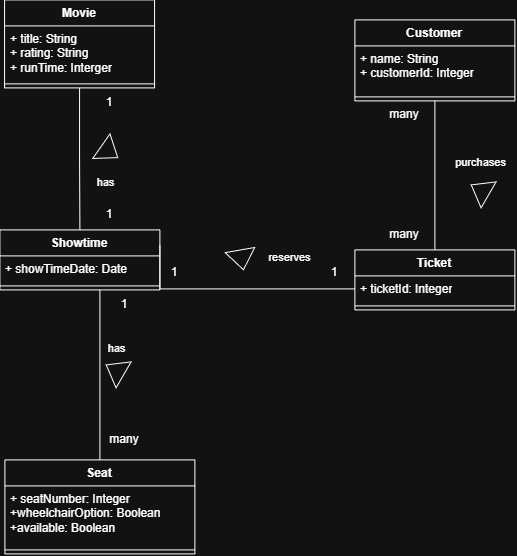

The diagram above was exported from draw.io. Its source (the exported page's mxGraphModel, read from the mxfile embedded in the PNG):
<mxGraphModel dx="1178" dy="631" grid="1" gridSize="10" guides="1" tooltips="1" connect="1" arrows="1" fold="1" page="1" pageScale="1" pageWidth="850" pageHeight="1100" math="0" shadow="0">
  <root>
    <mxCell id="0" />
    <mxCell id="1" parent="0" />
    <mxCell id="yx3jAujZdfTc1Lo9BL9O-35" edge="1" parent="1" source="yx3jAujZdfTc1Lo9BL9O-3" style="edgeStyle=orthogonalEdgeStyle;rounded=0;orthogonalLoop=1;jettySize=auto;html=1;entryX=0.5;entryY=0;entryDx=0;entryDy=0;endArrow=none;endFill=0;" target="yx3jAujZdfTc1Lo9BL9O-15">
      <mxGeometry relative="1" as="geometry" />
    </mxCell>
    <mxCell id="yx3jAujZdfTc1Lo9BL9O-3" parent="1" style="swimlane;fontStyle=1;align=center;verticalAlign=top;childLayout=stackLayout;horizontal=1;startSize=26;horizontalStack=0;resizeParent=1;resizeParentMax=0;resizeLast=0;collapsible=1;marginBottom=0;whiteSpace=wrap;html=1;" value="Customer" vertex="1">
      <mxGeometry height="81" width="160" x="530" y="130" as="geometry" />
    </mxCell>
    <mxCell id="yx3jAujZdfTc1Lo9BL9O-4" parent="yx3jAujZdfTc1Lo9BL9O-3" style="text;strokeColor=none;fillColor=none;align=left;verticalAlign=top;spacingLeft=4;spacingRight=4;overflow=hidden;rotatable=0;points=[[0,0.5],[1,0.5]];portConstraint=eastwest;whiteSpace=wrap;html=1;" value="+ name: String&lt;div&gt;+ customerId: Integer&lt;/div&gt;" vertex="1">
      <mxGeometry height="47" width="160" y="26" as="geometry" />
    </mxCell>
    <mxCell id="yx3jAujZdfTc1Lo9BL9O-5" parent="yx3jAujZdfTc1Lo9BL9O-3" style="line;strokeWidth=1;fillColor=none;align=left;verticalAlign=middle;spacingTop=-1;spacingLeft=3;spacingRight=3;rotatable=0;labelPosition=right;points=[];portConstraint=eastwest;strokeColor=inherit;" value="" vertex="1">
      <mxGeometry height="8" width="160" y="73" as="geometry" />
    </mxCell>
    <mxCell id="yx3jAujZdfTc1Lo9BL9O-27" edge="1" parent="1" source="yx3jAujZdfTc1Lo9BL9O-7" style="edgeStyle=orthogonalEdgeStyle;rounded=0;orthogonalLoop=1;jettySize=auto;html=1;entryX=0.5;entryY=0;entryDx=0;entryDy=0;startArrow=none;startFill=0;endArrow=none;endFill=0;" target="yx3jAujZdfTc1Lo9BL9O-11">
      <mxGeometry relative="1" as="geometry" />
    </mxCell>
    <mxCell id="yx3jAujZdfTc1Lo9BL9O-28" connectable="0" parent="yx3jAujZdfTc1Lo9BL9O-27" style="edgeLabel;html=1;align=center;verticalAlign=middle;resizable=0;points=[];" value="has" vertex="1">
      <mxGeometry relative="1" x="0.3027" y="-2" as="geometry">
        <mxPoint x="27" y="2" as="offset" />
      </mxGeometry>
    </mxCell>
    <mxCell id="yx3jAujZdfTc1Lo9BL9O-7" parent="1" style="swimlane;fontStyle=1;align=center;verticalAlign=top;childLayout=stackLayout;horizontal=1;startSize=26;horizontalStack=0;resizeParent=1;resizeParentMax=0;resizeLast=0;collapsible=1;marginBottom=0;whiteSpace=wrap;html=1;" value="Movie" vertex="1">
      <mxGeometry height="88" width="150" x="179.67" y="110" as="geometry" />
    </mxCell>
    <mxCell id="yx3jAujZdfTc1Lo9BL9O-8" parent="yx3jAujZdfTc1Lo9BL9O-7" style="text;strokeColor=none;fillColor=none;align=left;verticalAlign=top;spacingLeft=4;spacingRight=4;overflow=hidden;rotatable=0;points=[[0,0.5],[1,0.5]];portConstraint=eastwest;whiteSpace=wrap;html=1;" value="+ title: String&lt;div&gt;+ rating: String&lt;/div&gt;&lt;div&gt;&lt;div&gt;+ runTime: Interger&lt;/div&gt;&lt;div&gt;&lt;br&gt;&lt;/div&gt;&lt;/div&gt;&lt;div&gt;&lt;br&gt;&lt;div&gt;&lt;br&gt;&lt;/div&gt;&lt;div&gt;&lt;br&gt;&lt;/div&gt;&lt;/div&gt;" vertex="1">
      <mxGeometry height="54" width="150" y="26" as="geometry" />
    </mxCell>
    <mxCell id="yx3jAujZdfTc1Lo9BL9O-9" parent="yx3jAujZdfTc1Lo9BL9O-7" style="line;strokeWidth=1;fillColor=none;align=left;verticalAlign=middle;spacingTop=-1;spacingLeft=3;spacingRight=3;rotatable=0;labelPosition=right;points=[];portConstraint=eastwest;strokeColor=inherit;" value="" vertex="1">
      <mxGeometry height="8" width="150" y="80" as="geometry" />
    </mxCell>
    <mxCell id="yx3jAujZdfTc1Lo9BL9O-11" parent="1" style="swimlane;fontStyle=1;align=center;verticalAlign=top;childLayout=stackLayout;horizontal=1;startSize=26;horizontalStack=0;resizeParent=1;resizeParentMax=0;resizeLast=0;collapsible=1;marginBottom=0;whiteSpace=wrap;html=1;" value="Showtime" vertex="1">
      <mxGeometry height="60" width="160" x="175" y="340" as="geometry" />
    </mxCell>
    <mxCell id="yx3jAujZdfTc1Lo9BL9O-12" parent="yx3jAujZdfTc1Lo9BL9O-11" style="text;strokeColor=none;fillColor=none;align=left;verticalAlign=top;spacingLeft=4;spacingRight=4;overflow=hidden;rotatable=0;points=[[0,0.5],[1,0.5]];portConstraint=eastwest;whiteSpace=wrap;html=1;" value="+ showTimeDate: Date" vertex="1">
      <mxGeometry height="26" width="160" y="26" as="geometry" />
    </mxCell>
    <mxCell id="yx3jAujZdfTc1Lo9BL9O-13" parent="yx3jAujZdfTc1Lo9BL9O-11" style="line;strokeWidth=1;fillColor=none;align=left;verticalAlign=middle;spacingTop=-1;spacingLeft=3;spacingRight=3;rotatable=0;labelPosition=right;points=[];portConstraint=eastwest;strokeColor=inherit;" value="" vertex="1">
      <mxGeometry height="8" width="160" y="52" as="geometry" />
    </mxCell>
    <mxCell id="yx3jAujZdfTc1Lo9BL9O-15" parent="1" style="swimlane;fontStyle=1;align=center;verticalAlign=top;childLayout=stackLayout;horizontal=1;startSize=26;horizontalStack=0;resizeParent=1;resizeParentMax=0;resizeLast=0;collapsible=1;marginBottom=0;whiteSpace=wrap;html=1;" value="Ticket" vertex="1">
      <mxGeometry height="60" width="160" x="530" y="360" as="geometry" />
    </mxCell>
    <mxCell id="yx3jAujZdfTc1Lo9BL9O-16" parent="yx3jAujZdfTc1Lo9BL9O-15" style="text;strokeColor=none;fillColor=none;align=left;verticalAlign=top;spacingLeft=4;spacingRight=4;overflow=hidden;rotatable=0;points=[[0,0.5],[1,0.5]];portConstraint=eastwest;whiteSpace=wrap;html=1;" value="+ ticketId: Integer" vertex="1">
      <mxGeometry height="26" width="160" y="26" as="geometry" />
    </mxCell>
    <mxCell id="yx3jAujZdfTc1Lo9BL9O-17" parent="yx3jAujZdfTc1Lo9BL9O-15" style="line;strokeWidth=1;fillColor=none;align=left;verticalAlign=middle;spacingTop=-1;spacingLeft=3;spacingRight=3;rotatable=0;labelPosition=right;points=[];portConstraint=eastwest;strokeColor=inherit;" value="" vertex="1">
      <mxGeometry height="8" width="160" y="52" as="geometry" />
    </mxCell>
    <mxCell id="yx3jAujZdfTc1Lo9BL9O-31" edge="1" parent="1" source="yx3jAujZdfTc1Lo9BL9O-19" style="edgeStyle=orthogonalEdgeStyle;rounded=0;orthogonalLoop=1;jettySize=auto;html=1;endArrow=none;endFill=0;" target="yx3jAujZdfTc1Lo9BL9O-13">
      <mxGeometry relative="1" as="geometry">
        <Array as="points">
          <mxPoint x="275" y="440" />
          <mxPoint x="275" y="440" />
        </Array>
        <mxPoint x="260" y="430" as="targetPoint" />
      </mxGeometry>
    </mxCell>
    <mxCell id="yx3jAujZdfTc1Lo9BL9O-19" parent="1" style="swimlane;fontStyle=1;align=center;verticalAlign=top;childLayout=stackLayout;horizontal=1;startSize=26;horizontalStack=0;resizeParent=1;resizeParentMax=0;resizeLast=0;collapsible=1;marginBottom=0;whiteSpace=wrap;html=1;" value="Seat" vertex="1">
      <mxGeometry height="94" width="190" x="180" y="570" as="geometry" />
    </mxCell>
    <mxCell id="yx3jAujZdfTc1Lo9BL9O-20" parent="yx3jAujZdfTc1Lo9BL9O-19" style="text;strokeColor=none;fillColor=none;align=left;verticalAlign=top;spacingLeft=4;spacingRight=4;overflow=hidden;rotatable=0;points=[[0,0.5],[1,0.5]];portConstraint=eastwest;whiteSpace=wrap;html=1;" value="+ seatNumber: Integer&lt;div&gt;+wheelchairOption: Boolean&lt;/div&gt;&lt;div&gt;+available: Boolean&lt;/div&gt;" vertex="1">
      <mxGeometry height="60" width="190" y="26" as="geometry" />
    </mxCell>
    <mxCell id="yx3jAujZdfTc1Lo9BL9O-21" parent="yx3jAujZdfTc1Lo9BL9O-19" style="line;strokeWidth=1;fillColor=none;align=left;verticalAlign=middle;spacingTop=-1;spacingLeft=3;spacingRight=3;rotatable=0;labelPosition=right;points=[];portConstraint=eastwest;strokeColor=inherit;" value="" vertex="1">
      <mxGeometry height="8" width="190" y="86" as="geometry" />
    </mxCell>
    <mxCell id="yx3jAujZdfTc1Lo9BL9O-29" parent="1" style="triangle;whiteSpace=wrap;html=1;shapeInside=1;rotation=-55;direction=south;fillColor=default;" value="" vertex="1">
      <mxGeometry height="20" width="30" x="269.67" y="252" as="geometry" />
    </mxCell>
    <mxCell id="yx3jAujZdfTc1Lo9BL9O-32" connectable="0" parent="1" style="edgeLabel;html=1;align=center;verticalAlign=middle;resizable=0;points=[];" value="has" vertex="1">
      <mxGeometry x="299.67" y="300" as="geometry">
        <mxPoint x="-8" y="158" as="offset" />
      </mxGeometry>
    </mxCell>
    <mxCell id="yx3jAujZdfTc1Lo9BL9O-33" parent="1" style="triangle;whiteSpace=wrap;html=1;shapeInside=1;rotation=120;direction=south;fillColor=default;" value="" vertex="1">
      <mxGeometry height="20" width="30" x="274.9951669881556" y="470.00304502784536" as="geometry" />
    </mxCell>
    <mxCell id="yx3jAujZdfTc1Lo9BL9O-36" connectable="0" parent="1" style="edgeLabel;html=1;align=center;verticalAlign=middle;resizable=0;points=[];" value="purchases" vertex="1">
      <mxGeometry x="655" y="272" as="geometry" />
    </mxCell>
    <mxCell id="yx3jAujZdfTc1Lo9BL9O-37" parent="1" style="triangle;whiteSpace=wrap;html=1;shapeInside=1;rotation=120;direction=south;fillColor=default;" value="" vertex="1">
      <mxGeometry height="20" width="30" x="640.0002540378443" y="290.00038105676657" as="geometry" />
    </mxCell>
    <mxCell id="yx3jAujZdfTc1Lo9BL9O-38" edge="1" parent="1" source="yx3jAujZdfTc1Lo9BL9O-16" style="edgeStyle=orthogonalEdgeStyle;rounded=0;orthogonalLoop=1;jettySize=auto;html=1;entryX=1;entryY=0.25;entryDx=0;entryDy=0;endArrow=none;endFill=0;" target="yx3jAujZdfTc1Lo9BL9O-11">
      <mxGeometry relative="1" as="geometry">
        <Array as="points">
          <mxPoint x="335" y="399.03" />
        </Array>
      </mxGeometry>
    </mxCell>
    <mxCell id="yx3jAujZdfTc1Lo9BL9O-39" parent="1" style="triangle;whiteSpace=wrap;html=1;shapeInside=1;rotation=350;direction=south;fillColor=default;" value="" vertex="1">
      <mxGeometry height="20" width="30" x="401.7951669881556" y="360.00304502784536" as="geometry" />
    </mxCell>
    <mxCell id="yx3jAujZdfTc1Lo9BL9O-40" connectable="0" parent="1" style="edgeLabel;html=1;align=center;verticalAlign=middle;resizable=0;points=[];" value="reserves" vertex="1">
      <mxGeometry x="460" y="360" as="geometry">
        <mxPoint x="4" y="7" as="offset" />
      </mxGeometry>
    </mxCell>
    <mxCell id="yx3jAujZdfTc1Lo9BL9O-41" parent="1" style="text;html=1;whiteSpace=wrap;strokeColor=none;fillColor=none;align=center;verticalAlign=middle;rounded=0;" value="1" vertex="1">
      <mxGeometry height="30" width="60" x="480" y="368" as="geometry" />
    </mxCell>
    <mxCell id="yx3jAujZdfTc1Lo9BL9O-43" parent="1" style="text;html=1;whiteSpace=wrap;strokeColor=none;fillColor=none;align=center;verticalAlign=middle;rounded=0;" value="1" vertex="1">
      <mxGeometry height="30" width="60" x="320" y="368" as="geometry" />
    </mxCell>
    <mxCell id="yx3jAujZdfTc1Lo9BL9O-44" parent="1" style="text;html=1;whiteSpace=wrap;strokeColor=none;fillColor=none;align=center;verticalAlign=middle;rounded=0;" value="1" vertex="1">
      <mxGeometry height="30" width="60" x="269.67" y="400" as="geometry" />
    </mxCell>
    <mxCell id="yx3jAujZdfTc1Lo9BL9O-45" parent="1" style="text;html=1;whiteSpace=wrap;strokeColor=none;fillColor=none;align=center;verticalAlign=middle;rounded=0;" value="many" vertex="1">
      <mxGeometry height="30" width="60" x="269.99999999999994" y="535" as="geometry" />
    </mxCell>
    <mxCell id="yx3jAujZdfTc1Lo9BL9O-46" parent="1" style="text;html=1;whiteSpace=wrap;strokeColor=none;fillColor=none;align=center;verticalAlign=middle;rounded=0;" value="many" vertex="1">
      <mxGeometry height="30" width="60" x="550" y="210" as="geometry" />
    </mxCell>
    <mxCell id="yx3jAujZdfTc1Lo9BL9O-47" parent="1" style="text;html=1;whiteSpace=wrap;strokeColor=none;fillColor=none;align=center;verticalAlign=middle;rounded=0;" value="many" vertex="1">
      <mxGeometry height="30" width="60" x="550" y="330" as="geometry" />
    </mxCell>
    <mxCell id="yx3jAujZdfTc1Lo9BL9O-49" parent="1" style="text;html=1;whiteSpace=wrap;strokeColor=none;fillColor=none;align=center;verticalAlign=middle;rounded=0;" value="1" vertex="1">
      <mxGeometry height="30" width="60" x="254.67" y="310" as="geometry" />
    </mxCell>
    <mxCell id="yx3jAujZdfTc1Lo9BL9O-50" parent="1" style="text;html=1;whiteSpace=wrap;strokeColor=none;fillColor=none;align=center;verticalAlign=middle;rounded=0;" value="1" vertex="1">
      <mxGeometry height="30" width="60" x="254.67000000000002" y="198" as="geometry" />
    </mxCell>
  </root>
</mxGraphModel>